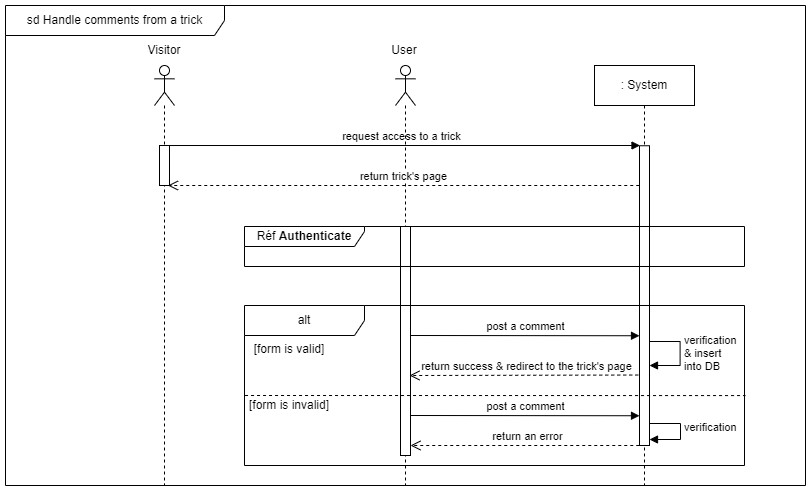

The diagram above was exported from draw.io. Its source (the exported page's mxGraphModel, read from the mxfile embedded in the PNG):
<mxGraphModel dx="1660" dy="768" grid="1" gridSize="10" guides="1" tooltips="1" connect="1" arrows="1" fold="1" page="1" pageScale="1" pageWidth="1169" pageHeight="827" math="0" shadow="0">
  <root>
    <mxCell id="t-Ar-uraGIFZRB36uuLC-0" />
    <mxCell id="t-Ar-uraGIFZRB36uuLC-1" parent="t-Ar-uraGIFZRB36uuLC-0" />
    <mxCell id="81qc28MiDZGKpwK1FpVd-0" value="return success &amp;amp; redirect to the trick's page" style="html=1;verticalAlign=bottom;endArrow=open;dashed=1;endSize=8;edgeStyle=elbowEdgeStyle;elbow=vertical;curved=0;rounded=0;" parent="t-Ar-uraGIFZRB36uuLC-1" edge="1">
      <mxGeometry x="0.0032" relative="1" as="geometry">
        <mxPoint x="445" y="390" as="targetPoint" />
        <mxPoint x="679.75" y="389.505" as="sourcePoint" />
        <Array as="points" />
        <mxPoint as="offset" />
      </mxGeometry>
    </mxCell>
    <mxCell id="P6oJIwVmQv_rIDtNK7aB-0" value="request access to a trick" style="html=1;verticalAlign=bottom;endArrow=block;edgeStyle=elbowEdgeStyle;elbow=vertical;curved=0;rounded=0;exitX=0.5;exitY=0.091;exitDx=0;exitDy=0;exitPerimeter=0;" parent="t-Ar-uraGIFZRB36uuLC-1" edge="1">
      <mxGeometry x="0.0032" relative="1" as="geometry">
        <mxPoint x="196" y="160.01" as="sourcePoint" />
        <mxPoint x="675.5" y="160" as="targetPoint" />
        <mxPoint as="offset" />
        <Array as="points">
          <mxPoint x="377" y="160" />
          <mxPoint x="203" y="200.25" />
        </Array>
      </mxGeometry>
    </mxCell>
    <mxCell id="t-Ar-uraGIFZRB36uuLC-2" value="return an error" style="html=1;verticalAlign=bottom;endArrow=open;dashed=1;endSize=8;edgeStyle=elbowEdgeStyle;elbow=vertical;curved=0;rounded=0;" parent="t-Ar-uraGIFZRB36uuLC-1" edge="1">
      <mxGeometry x="0.0032" relative="1" as="geometry">
        <mxPoint x="446" y="460.49" as="targetPoint" />
        <mxPoint x="680.75" y="459.995" as="sourcePoint" />
        <Array as="points" />
        <mxPoint as="offset" />
      </mxGeometry>
    </mxCell>
    <mxCell id="t-Ar-uraGIFZRB36uuLC-5" value="" style="shape=umlLifeline;perimeter=lifelinePerimeter;whiteSpace=wrap;html=1;container=1;dropTarget=0;collapsible=0;recursiveResize=0;outlineConnect=0;portConstraint=eastwest;newEdgeStyle={&quot;edgeStyle&quot;:&quot;elbowEdgeStyle&quot;,&quot;elbow&quot;:&quot;vertical&quot;,&quot;curved&quot;:0,&quot;rounded&quot;:0};participant=umlActor;" parent="t-Ar-uraGIFZRB36uuLC-1" vertex="1">
      <mxGeometry x="431" y="80" width="20" height="420" as="geometry" />
    </mxCell>
    <mxCell id="t-Ar-uraGIFZRB36uuLC-6" value="sd Handle comments from a trick" style="shape=umlFrame;whiteSpace=wrap;html=1;pointerEvents=0;width=219;height=30;" parent="t-Ar-uraGIFZRB36uuLC-1" vertex="1">
      <mxGeometry x="41" y="20" width="800" height="480" as="geometry" />
    </mxCell>
    <mxCell id="t-Ar-uraGIFZRB36uuLC-7" value="" style="shape=umlLifeline;perimeter=lifelinePerimeter;whiteSpace=wrap;html=1;container=1;dropTarget=0;collapsible=0;recursiveResize=0;outlineConnect=0;portConstraint=eastwest;newEdgeStyle={&quot;edgeStyle&quot;:&quot;elbowEdgeStyle&quot;,&quot;elbow&quot;:&quot;vertical&quot;,&quot;curved&quot;:0,&quot;rounded&quot;:0};participant=umlActor;" parent="t-Ar-uraGIFZRB36uuLC-1" vertex="1">
      <mxGeometry x="190" y="80" width="20" height="420" as="geometry" />
    </mxCell>
    <mxCell id="t-Ar-uraGIFZRB36uuLC-8" value="" style="html=1;points=[];perimeter=orthogonalPerimeter;outlineConnect=0;targetShapes=umlLifeline;portConstraint=eastwest;newEdgeStyle={&quot;edgeStyle&quot;:&quot;elbowEdgeStyle&quot;,&quot;elbow&quot;:&quot;vertical&quot;,&quot;curved&quot;:0,&quot;rounded&quot;:0};" parent="t-Ar-uraGIFZRB36uuLC-7" vertex="1">
      <mxGeometry x="5" y="80" width="10" height="40" as="geometry" />
    </mxCell>
    <mxCell id="t-Ar-uraGIFZRB36uuLC-9" value="Visitor" style="text;html=1;strokeColor=none;fillColor=none;align=center;verticalAlign=middle;whiteSpace=wrap;rounded=0;" parent="t-Ar-uraGIFZRB36uuLC-1" vertex="1">
      <mxGeometry x="170" y="50" width="60" height="30" as="geometry" />
    </mxCell>
    <mxCell id="t-Ar-uraGIFZRB36uuLC-10" value=": System" style="shape=umlLifeline;perimeter=lifelinePerimeter;whiteSpace=wrap;html=1;container=1;dropTarget=0;collapsible=0;recursiveResize=0;outlineConnect=0;portConstraint=eastwest;newEdgeStyle={&quot;edgeStyle&quot;:&quot;elbowEdgeStyle&quot;,&quot;elbow&quot;:&quot;vertical&quot;,&quot;curved&quot;:0,&quot;rounded&quot;:0};" parent="t-Ar-uraGIFZRB36uuLC-1" vertex="1">
      <mxGeometry x="630" y="80" width="100" height="420" as="geometry" />
    </mxCell>
    <mxCell id="t-Ar-uraGIFZRB36uuLC-11" value="" style="html=1;points=[];perimeter=orthogonalPerimeter;outlineConnect=0;targetShapes=umlLifeline;portConstraint=eastwest;newEdgeStyle={&quot;edgeStyle&quot;:&quot;elbowEdgeStyle&quot;,&quot;elbow&quot;:&quot;vertical&quot;,&quot;curved&quot;:0,&quot;rounded&quot;:0};" parent="t-Ar-uraGIFZRB36uuLC-10" vertex="1">
      <mxGeometry x="45" y="80.25" width="10" height="299.75" as="geometry" />
    </mxCell>
    <mxCell id="t-Ar-uraGIFZRB36uuLC-12" value="" style="html=1;points=[];perimeter=orthogonalPerimeter;outlineConnect=0;targetShapes=umlLifeline;portConstraint=eastwest;newEdgeStyle={&quot;edgeStyle&quot;:&quot;elbowEdgeStyle&quot;,&quot;elbow&quot;:&quot;vertical&quot;,&quot;curved&quot;:0,&quot;rounded&quot;:0};" parent="t-Ar-uraGIFZRB36uuLC-1" vertex="1">
      <mxGeometry x="436" y="241" width="10" height="229" as="geometry" />
    </mxCell>
    <mxCell id="t-Ar-uraGIFZRB36uuLC-15" value="User" style="text;html=1;strokeColor=none;fillColor=none;align=center;verticalAlign=middle;whiteSpace=wrap;rounded=0;" parent="t-Ar-uraGIFZRB36uuLC-1" vertex="1">
      <mxGeometry x="410" y="50" width="60" height="30" as="geometry" />
    </mxCell>
    <mxCell id="t-Ar-uraGIFZRB36uuLC-18" value="Réf &lt;b&gt;Authenticate&lt;/b&gt;" style="shape=umlFrame;whiteSpace=wrap;html=1;pointerEvents=0;width=120;height=20;" parent="t-Ar-uraGIFZRB36uuLC-1" vertex="1">
      <mxGeometry x="280" y="241" width="500" height="40" as="geometry" />
    </mxCell>
    <mxCell id="t-Ar-uraGIFZRB36uuLC-20" value="verification&lt;br&gt;&amp;amp; insert&lt;br&gt;into DB" style="html=1;align=left;spacingLeft=2;endArrow=block;rounded=0;edgeStyle=orthogonalEdgeStyle;curved=0;rounded=0;" parent="t-Ar-uraGIFZRB36uuLC-1" edge="1">
      <mxGeometry relative="1" as="geometry">
        <mxPoint x="685.0016666666666" y="356" as="sourcePoint" />
        <Array as="points">
          <mxPoint x="715.6266666666666" y="356" />
          <mxPoint x="715.6266666666666" y="380" />
          <mxPoint x="685.0016666666666" y="380" />
        </Array>
        <mxPoint x="685.0016666666666" y="380" as="targetPoint" />
      </mxGeometry>
    </mxCell>
    <mxCell id="t-Ar-uraGIFZRB36uuLC-23" value="verification" style="html=1;align=left;spacingLeft=2;endArrow=block;rounded=0;edgeStyle=orthogonalEdgeStyle;curved=0;rounded=0;" parent="t-Ar-uraGIFZRB36uuLC-1" edge="1">
      <mxGeometry relative="1" as="geometry">
        <mxPoint x="685.0016666666666" y="430" as="sourcePoint" />
        <Array as="points">
          <mxPoint x="685" y="438" />
          <mxPoint x="716" y="438" />
          <mxPoint x="716" y="454" />
        </Array>
        <mxPoint x="685.0016666666666" y="454" as="targetPoint" />
      </mxGeometry>
    </mxCell>
    <mxCell id="P6oJIwVmQv_rIDtNK7aB-1" value="return trick's page" style="html=1;verticalAlign=bottom;endArrow=open;dashed=1;endSize=8;edgeStyle=elbowEdgeStyle;elbow=vertical;curved=0;rounded=0;" parent="t-Ar-uraGIFZRB36uuLC-1" edge="1">
      <mxGeometry x="0.0032" relative="1" as="geometry">
        <mxPoint x="203.5" y="200" as="targetPoint" />
        <mxPoint x="674.75" y="200.005" as="sourcePoint" />
        <Array as="points" />
        <mxPoint as="offset" />
      </mxGeometry>
    </mxCell>
    <mxCell id="81qc28MiDZGKpwK1FpVd-1" value="alt" style="shape=umlFrame;whiteSpace=wrap;html=1;pointerEvents=0;width=120;height=30;" parent="t-Ar-uraGIFZRB36uuLC-1" vertex="1">
      <mxGeometry x="280" y="320" width="500" height="160" as="geometry" />
    </mxCell>
    <mxCell id="81qc28MiDZGKpwK1FpVd-2" value="" style="endArrow=none;dashed=1;html=1;rounded=0;entryX=1.002;entryY=0.563;entryDx=0;entryDy=0;entryPerimeter=0;" parent="t-Ar-uraGIFZRB36uuLC-1" target="81qc28MiDZGKpwK1FpVd-1" edge="1">
      <mxGeometry width="50" height="50" relative="1" as="geometry">
        <mxPoint x="280.53999999999996" y="410" as="sourcePoint" />
        <mxPoint x="760" y="410" as="targetPoint" />
      </mxGeometry>
    </mxCell>
    <mxCell id="81qc28MiDZGKpwK1FpVd-3" value="post a comment" style="html=1;verticalAlign=bottom;endArrow=block;edgeStyle=elbowEdgeStyle;elbow=vertical;curved=0;rounded=0;" parent="t-Ar-uraGIFZRB36uuLC-1" edge="1">
      <mxGeometry x="0.0032" relative="1" as="geometry">
        <mxPoint x="446" y="350" as="sourcePoint" />
        <mxPoint x="675" y="350" as="targetPoint" />
        <mxPoint as="offset" />
        <Array as="points">
          <mxPoint x="446" y="350.25" />
        </Array>
      </mxGeometry>
    </mxCell>
    <mxCell id="81qc28MiDZGKpwK1FpVd-4" value="[form is valid]" style="text;html=1;strokeColor=none;fillColor=none;align=center;verticalAlign=middle;whiteSpace=wrap;rounded=0;" parent="t-Ar-uraGIFZRB36uuLC-1" vertex="1">
      <mxGeometry x="280" y="354" width="90" height="20" as="geometry" />
    </mxCell>
    <mxCell id="81qc28MiDZGKpwK1FpVd-5" value="[form is invalid]" style="text;html=1;strokeColor=none;fillColor=none;align=center;verticalAlign=middle;whiteSpace=wrap;rounded=0;" parent="t-Ar-uraGIFZRB36uuLC-1" vertex="1">
      <mxGeometry x="280" y="410" width="90" height="20" as="geometry" />
    </mxCell>
    <mxCell id="CV7QAUwq7d2GpX1s_3px-0" value="post a comment" style="html=1;verticalAlign=bottom;endArrow=block;edgeStyle=elbowEdgeStyle;elbow=vertical;curved=0;rounded=0;" parent="t-Ar-uraGIFZRB36uuLC-1" edge="1">
      <mxGeometry x="0.0032" relative="1" as="geometry">
        <mxPoint x="446" y="430" as="sourcePoint" />
        <mxPoint x="675" y="430" as="targetPoint" />
        <mxPoint as="offset" />
        <Array as="points">
          <mxPoint x="446" y="430.25" />
        </Array>
      </mxGeometry>
    </mxCell>
  </root>
</mxGraphModel>